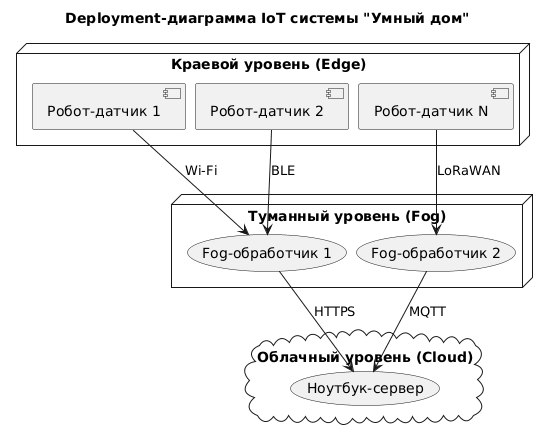

The diagram above was rendered by PlantUML. Its source (embedded in the PNG):
@startuml
skinparam shadowing false
skinparam defaultFontName Arial
skinparam nodesep 10
skinparam ranksep 20

title Deployment-диаграмма IoT системы "Умный дом"

node "Краевой уровень (Edge)" as edge_layer {
    [Робот-датчик 1]
    [Робот-датчик 2]
    [Робот-датчик N]
}

node "Туманный уровень (Fog)" as fog_layer {
    (Fog-обработчик 1)
    (Fog-обработчик 2)
}

cloud "Облачный уровень (Cloud)" as cloud_layer {
    (Ноутбук-сервер)
}

[Робот-датчик 1] --> (Fog-обработчик 1) : Wi-Fi
[Робот-датчик 2] --> (Fog-обработчик 1) : BLE
[Робот-датчик N] --> (Fog-обработчик 2) : LoRaWAN
(Fog-обработчик 1) --> (Ноутбук-сервер) : HTTPS
(Fog-обработчик 2) --> (Ноутбук-сервер) : MQTT
@enduml